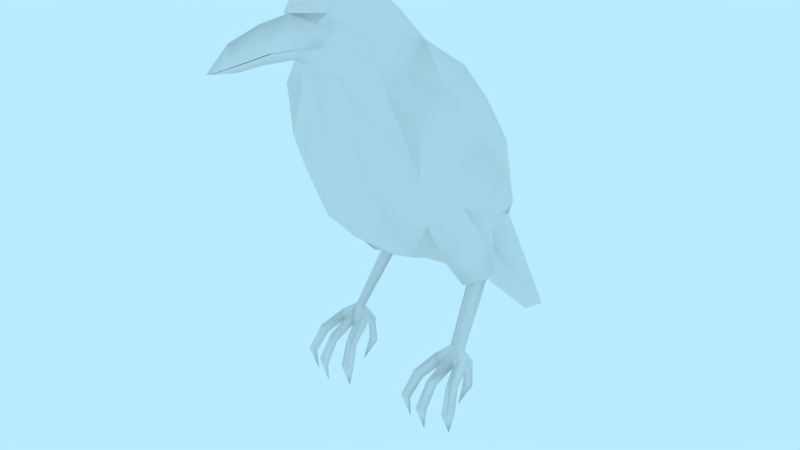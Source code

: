 # Source: char-raven.blend  (saved by Blender 2.79.0; exported with 4.5.12 LTS)
import bpy
from mathutils import Matrix  # noqa: F401  (used for matrix-valued properties, if any)

bpy.ops.wm.read_factory_settings(use_empty=True)
scene = bpy.context.scene
scene.name = 'Scene'

# ---- collections
col_collection_1 = bpy.data.collections.new('Collection 1'); scene.collection.children.link(col_collection_1)

# ---- materials (node trees are filled in below, after node groups)
mat_material = bpy.data.materials.new('Material')
mat_material.alpha_threshold = 0.0
mat_material.use_transparent_shadow = False
mat_material.roughness = 0.5

# ---- material node trees

# ---- world
world_world = bpy.data.worlds.new('World'); scene.world = world_world
world_world.color = (0.4794, 0.8327, 1.0)
world_world.use_sun_shadow = False
world_world.sun_shadow_jitter_overblur = 0.0
world_world.cycles.sampling_method = 'MANUAL'

# ---- meshes
me_char_raven = bpy.data.meshes.new('char-raven')
me_char_raven.from_pydata([(0.0, -0.007082, 0.1441), (0.0, -0.2081, -0.1558), (0.0, -0.1085, 0.1), (0.0, -0.1797, 0.006377), (0.0, -0.08881, -0.1892), (0.0, 0.1226, -0.09078), (0.0, 0.282, 0.1904), (0.0, 0.1204, 0.1683), (0.0, 0.1686, 0.1759), (0.0, 0.2075, 0.2179), (0.0, 0.2582, 0.3302), (0.0, 0.227, 0.3696), (0.0, 0.2166, 0.3197), (0.03754, 0.2722, 0.1856), (0.02134, 0.2563, 0.1931), (0.04065, 0.2444, 0.1803), (0.049, 0.2595, 0.1645), (0.01224, 0.2316, 0.3433), (0.0, 0.2703, 0.2761), (0.0, 0.2143, 0.2711), (0.02042, 0.2348, 0.2738), (0.02022, 0.236, 0.2796), (0.01226, 0.2306, 0.3375), (0.0314, 0.3028, 0.1498), (0.04399, 0.1765, 0.1628), (0.07244, 0.2085, 0.1305), (0.04666, 0.2663, 0.1416), (0.05513, 0.2544, 0.05947), (0.0, 0.2932, 0.08639), (0.0, 0.226, 0.3638), (0.04217, 0.2868, 0.09019), (0.05515, 0.2653, 0.1024), (0.07069, 0.2331, 0.09684), (0.04357, 0.2579, 0.1878), (0.04691, 0.1229, 0.1533), (0.07989, 0.1445, 0.1156), (0.08327, 0.1741, 0.07575), (0.07467, 0.2045, 0.02486), (0.1167, 0.01237, -0.1301), (0.1327, -0.0557, 0.00117), (0.1012, -0.07582, 0.04951), (0.06569, -0.0962, 0.09043), (0.06302, -0.1653, 0.001815), (0.1158, -0.1159, -0.1002), (0.09453, -0.08757, -0.1769), (0.08238, -0.1793, -0.141), (0.07572, -0.1612, -0.2095), (0.05781, -0.4217, -0.3666), (0.03828, 0.2304, 0.1971), (0.0, 0.2731, 0.2212), (0.0, 0.3104, 0.1526), (0.0, 0.2607, 0.03868), (0.0, 0.2169, 0.0034), (0.0, 0.01889, -0.1554), (0.03211, -0.1776, -0.003161), (0.0, -0.1861, -0.2402), (0.06808, 0.003916, 0.1351), (0.1394, -0.1479, -0.06252), (0.1119, -0.1527, 0.01471), (0.0, -0.4731, -0.4008), (0.06334, -0.2129, -0.0891), (0.1009, -0.1966, -0.1271), (0.128, -0.2122, -0.09651), (0.09534, -0.2277, -0.0534), (0.09604, -0.3289, -0.02409), (0.1087, -0.3402, -0.04079), (0.1194, -0.3329, -0.03243), (0.1083, -0.3248, -0.0188), (0.07922, -0.2359, -0.09257), (0.09572, -0.2292, -0.1145), (0.1104, -0.2343, -0.09879), (0.09615, -0.3524, 0.00524), (0.1095, -0.3633, 0.001315), (0.1203, -0.3521, 0.002112), (0.1058, -0.3385, 0.006063), (0.0963, -0.3589, -0.04443), (0.1089, -0.3686, -0.03935), (0.1196, -0.3602, -0.04467), (0.1083, -0.3497, -0.04896), (0.1297, -0.3629, -0.008155), (0.1393, -0.3517, -0.01303), (0.129, -0.3381, -0.002187), (0.07564, -0.3528, -0.007806), (0.08841, -0.3637, -0.00226), (0.08254, -0.3389, -0.0009749), (0.1251, -0.3509, -0.02751), (0.09068, -0.3509, -0.02751), (0.0984, -0.3684, 0.04458), (0.1092, -0.3754, 0.03749), (0.1179, -0.3666, 0.04203), (0.1062, -0.3567, 0.05213), (0.09751, -0.4039, 0.07004), (0.1093, -0.4087, 0.06065), (0.1188, -0.4014, 0.06811), (0.1061, -0.3991, 0.07618), (0.1079, -0.4467, 0.05912), (0.1317, -0.3684, 0.03448), (0.1384, -0.3754, 0.02343), (0.1482, -0.3666, 0.02377), (0.1421, -0.3567, 0.03792), (0.1419, -0.4039, 0.05784), (0.1485, -0.4087, 0.04427), (0.1603, -0.4014, 0.04689), (0.1523, -0.3991, 0.05968), (0.1466, -0.4467, 0.04349), (0.06591, -0.3684, 0.02968), (0.07865, -0.3754, 0.0275), (0.08481, -0.3666, 0.03514), (0.07007, -0.3567, 0.03973), (0.05492, -0.4039, 0.05267), (0.0695, -0.4087, 0.04878), (0.07525, -0.4014, 0.05942), (0.06031, -0.3991, 0.06171), (0.06884, -0.4467, 0.04682), (0.1166, -0.3865, -0.05924), (0.1068, -0.3889, -0.05052), (0.09888, -0.3839, -0.05804), (0.1095, -0.3806, -0.07046), (0.1174, -0.4217, -0.06106), (0.1067, -0.4213, -0.05149), (0.09803, -0.4189, -0.06064), (0.1096, -0.4206, -0.06805), (0.1079, -0.4502, -0.03407), (0.03486, 0.3065, 0.1292), (0.0, 0.3129, 0.1277), (0.0, 0.2329, 0.2738), (0.0, 0.2287, 0.3375), (0.0, 0.2309, 0.1891), (0.0, 0.235, 0.3433), (0.0, 0.2394, 0.2796), (0.1302, 0.114, 0.1047), (0.1432, 0.1546, 0.06409), (0.1284, 0.1715, 0.001035), (0.1264, 0.02984, 0.09971), (0.1794, 0.05714, 0.02038), (0.1247, 0.1005, -0.06335), (0.1633, -0.01487, -0.06339), (0.1252, -0.09921, -0.1454), (0.1322, -0.01797, 0.05064), (0.09896, -0.2539, -0.1121), (0.09523, -0.2384, -0.07804), (0.05958, -0.1916, -0.09132), (0.03518, -0.1947, -0.08126), (0.109, -0.3606, -0.02477)], [], [(10, 11, 17), (18, 10, 17, 21), (12, 22, 29), (19, 20, 22, 12), (9, 48, 20, 19), (49, 18, 21, 48), (49, 14, 13, 6), (24, 48, 9, 8), (50, 6, 13, 23), (16, 26, 23, 13), (16, 15, 25, 26), (28, 124, 123, 30), (30, 31, 27), (51, 28, 30), (26, 25, 32, 31), (23, 26, 123), (31, 32, 27), (13, 14, 33), (16, 13, 33), (14, 15, 33), (15, 16, 33), (34, 24, 8, 7), (36, 32, 25, 35), (37, 27, 32, 36), (51, 27, 37), (0, 56, 34, 7), (5, 52, 37), (136, 134, 39), (53, 5, 135), (41, 56, 0, 2), (40, 39, 138), (54, 41, 2, 3), (54, 42, 40, 41), (4, 53, 38, 44), (137, 44, 38, 136), (1, 142, 54, 3), (142, 42, 54), (45, 43, 141), (43, 45, 46), (55, 46, 47), (44, 46, 55, 4), (40, 133, 56, 41), (133, 35, 34, 56), (25, 24, 34, 35), (45, 1, 47), (25, 15, 48, 24), (14, 49, 48), (46, 45, 47), (35, 133, 130), (39, 40, 58, 57), (40, 42, 58), (59, 55, 47), (59, 47, 1), (58, 42, 60, 63), (43, 57, 62, 61), (57, 58, 63, 62), (141, 43, 61, 60), (37, 36, 131, 132), (62, 63, 140, 70), (63, 60, 68, 140), (60, 61, 69, 68), (61, 62, 70, 69), (140, 68, 64, 67), (68, 139, 65, 64), (139, 70, 66, 65), (70, 140, 67, 66), (74, 67, 71), (73, 67, 74), (73, 81, 67), (66, 67, 81), (67, 64, 84), (71, 67, 84), (81, 80, 66), (65, 66, 77, 78), (64, 65, 78, 75), (76, 77, 143), (76, 143, 75), (143, 77, 85), (143, 86, 75), (77, 66, 85), (66, 80, 85), (79, 143, 85), (143, 79, 73), (72, 143, 73), (80, 79, 85), (72, 71, 143), (83, 86, 143), (83, 82, 86), (82, 84, 64), (86, 82, 64), (75, 86, 64), (72, 73, 89, 88), (73, 74, 90, 89), (74, 71, 87, 90), (71, 72, 88, 87), (88, 89, 93, 92), (89, 90, 94, 93), (90, 87, 91, 94), (87, 88, 92, 91), (94, 91, 95), (91, 92, 95), (92, 93, 95), (93, 94, 95), (97, 98, 102, 101), (98, 99, 103, 102), (99, 96, 100, 103), (96, 97, 101, 100), (103, 100, 104), (100, 101, 104), (101, 102, 104), (102, 103, 104), (106, 107, 111, 110), (107, 108, 112, 111), (108, 105, 109, 112), (105, 106, 110, 109), (112, 109, 113), (109, 110, 113), (110, 111, 113), (111, 112, 113), (82, 105, 108, 84), (84, 108, 107, 71), (71, 107, 106, 83), (83, 106, 105, 82), (80, 98, 97, 79), (79, 97, 96, 73), (73, 96, 99, 81), (81, 99, 98, 80), (115, 116, 120, 119), (116, 117, 121, 120), (117, 114, 118, 121), (114, 115, 119, 118), (121, 118, 122), (118, 119, 122), (119, 120, 122), (120, 121, 122), (76, 115, 114, 77), (77, 114, 117, 78), (78, 117, 116, 75), (75, 116, 115, 76), (135, 5, 37), (38, 53, 135), (27, 51, 30), (123, 124, 50, 23), (123, 26, 31, 30), (52, 51, 37), (20, 48, 127, 125), (22, 20, 125, 126), (22, 126, 29), (21, 17, 128, 129), (17, 11, 128), (21, 129, 127, 48), (15, 14, 48), (130, 133, 134), (134, 135, 132), (135, 37, 132), (134, 133, 138), (36, 35, 130, 131), (137, 43, 46), (43, 137, 136, 39), (38, 135, 134, 136), (44, 137, 46), (131, 134, 132), (131, 130, 134), (39, 134, 138), (133, 40, 138), (69, 70, 139), (68, 69, 139), (43, 39, 57), (142, 45, 141), (1, 45, 142), (42, 142, 141), (42, 141, 60), (71, 83, 143)])
me_char_raven.polygons.foreach_set('use_smooth', [True] * 173)
_k = set([(11, 17), (13, 14), (13, 16), (14, 15), (15, 16), (17, 21), (20, 22), (20, 48), (21, 48), (22, 29), (39, 43), (39, 138), (43, 46), (45, 47), (46, 47), (47, 59), (68, 69), (68, 140), (69, 70), (70, 140), (133, 138)])
me_char_raven.attributes.new('sharp_edge', 'BOOLEAN', 'EDGE').data.foreach_set('value', [ (min(e.vertices), max(e.vertices)) in _k for e in me_char_raven.edges])
_uv = me_char_raven.uv_layers.new(name='UVMap')
_uv.uv.foreach_set('vector', [0.9063, 0.05235, 0.9412, 0.006971, 0.9408, 0.04043, 0.8883, 0.1129, 0.9063, 0.05235, 0.9408, 0.04043, 0.9338, 0.1135, 0.6073, 0.9269, 0.6309, 0.9443, 0.6212, 0.9763, 0.5983, 0.8722, 0.6314, 0.871, 0.6309, 0.9443, 0.6073, 0.9269, 0.585, 0.8126, 0.6314, 0.7811, 0.6314, 0.871, 0.5983, 0.8722, 0.8794, 0.1749, 0.8883, 0.1129, 0.9338, 0.1135, 0.9412, 0.2096, 0.8747, 0.6373, 0.8328, 0.614, 0.8292, 0.5888, 0.8704, 0.598, 0.7193, 0.6301, 0.7978, 0.6311, 0.7943, 0.6902, 0.7255, 0.6865, 0.8747, 0.5432, 0.8704, 0.598, 0.8292, 0.5888, 0.8408, 0.5464, 0.8078, 0.58, 0.8003, 0.5559, 0.8408, 0.5464, 0.8292, 0.5888, 0.8078, 0.58, 0.8014, 0.6047, 0.7308, 0.5678, 0.8003, 0.5559, 0.842, 0.4677, 0.8686, 0.515, 0.8336, 0.5275, 0.8033, 0.4966, 0.8033, 0.4966, 0.7817, 0.5171, 0.7584, 0.4752, 0.7947, 0.4161, 0.842, 0.4677, 0.8033, 0.4966, 0.8003, 0.5559, 0.7308, 0.5678, 0.7431, 0.5232, 0.7817, 0.5171, 0.8408, 0.5464, 0.8003, 0.5559, 0.8336, 0.5275, 0.7817, 0.5171, 0.7431, 0.5232, 0.7584, 0.4752, 0.908, 0.2572, 0.8794, 0.2672, 0.894, 0.2462, 0.908, 0.2235, 0.908, 0.2572, 0.894, 0.2462, 0.8794, 0.2672, 0.8803, 0.2348, 0.894, 0.2462, 0.8803, 0.2348, 0.908, 0.2235, 0.894, 0.2462, 0.6544, 0.6436, 0.7193, 0.6301, 0.7255, 0.6865, 0.6687, 0.7009, 0.6702, 0.5222, 0.7431, 0.5232, 0.7308, 0.5678, 0.6553, 0.5795, 0.6884, 0.4527, 0.7584, 0.4752, 0.7431, 0.5232, 0.6702, 0.5222, 0.7947, 0.4161, 0.7584, 0.4752, 0.6884, 0.4527, 0.2093, 0.1509, 0.1309, 0.1551, 0.1237, 0.01904, 0.1783, 0.006971, 0.3839, 0.7745, 0.3746, 0.9262, 0.285, 0.9279, 0.5374, 0.2733, 0.5018, 0.3895, 0.44, 0.2691, 0.3839, 0.6353, 0.3839, 0.7745, 0.2364, 0.7697, 0.1486, 0.2709, 0.1309, 0.1551, 0.2093, 0.1509, 0.2224, 0.2756, 0.8237, 0.08043, 0.7425, 0.08231, 0.7767, 0.006971, 0.169, 0.41, 0.1486, 0.2709, 0.2224, 0.2756, 0.2067, 0.4077, 0.169, 0.41, 0.1347, 0.3929, 0.0857, 0.2808, 0.1486, 0.2709, 0.3778, 0.5068, 0.3839, 0.6353, 0.248, 0.6439, 0.2697, 0.5175, 0.5864, 0.1389, 0.6382, 0.1297, 0.6358, 0.2599, 0.5374, 0.2733, 0.1673, 0.5904, 0.1457, 0.4986, 0.169, 0.41, 0.2067, 0.4077, 0.1457, 0.4986, 0.1347, 0.3929, 0.169, 0.41, 0.06626, 0.5529, 0.008322, 0.4664, 0.1152, 0.5016, 0.008322, 0.4664, 0.06626, 0.5529, 0.006971, 0.6189, 0.375, 0.3817, 0.2878, 0.425, 0.304, 0.07816, 0.2697, 0.5175, 0.2878, 0.425, 0.375, 0.3817, 0.3778, 0.5068, 0.0857, 0.2808, 0.05019, 0.1512, 0.1309, 0.1551, 0.1486, 0.2709, 0.05019, 0.1512, 0.06253, 0.0106, 0.1237, 0.01904, 0.1309, 0.1551, 0.7308, 0.5678, 0.7193, 0.6301, 0.6544, 0.6436, 0.6553, 0.5795, 0.06626, 0.5529, 0.1673, 0.5904, 0.1477, 0.934, 0.7308, 0.5678, 0.8014, 0.6047, 0.7978, 0.6311, 0.7193, 0.6301, 0.8328, 0.614, 0.8747, 0.6373, 0.7978, 0.6311, 0.006971, 0.6189, 0.06626, 0.5529, 0.1477, 0.934, 0.4154, 0.5625, 0.3979, 0.4167, 0.45, 0.5012, 0.7425, 0.08231, 0.8237, 0.08043, 0.8112, 0.1778, 0.7331, 0.2146, 0.8237, 0.08043, 0.8654, 0.2051, 0.8112, 0.1778, 0.369, 0.006971, 0.375, 0.3817, 0.304, 0.07816, 0.2224, 0.993, 0.1477, 0.934, 0.1673, 0.5904, 0.8112, 0.1778, 0.8654, 0.2051, 0.839, 0.3284, 0.8002, 0.2832, 0.6665, 0.2131, 0.7331, 0.2146, 0.7439, 0.2863, 0.7069, 0.2963, 0.7331, 0.2146, 0.8112, 0.1778, 0.8002, 0.2832, 0.7439, 0.2863, 0.6544, 0.3296, 0.6665, 0.2131, 0.7069, 0.2963, 0.6754, 0.3516, 0.5896, 0.5769, 0.5176, 0.5722, 0.5153, 0.501, 0.5898, 0.4957, 0.7439, 0.2863, 0.8002, 0.2832, 0.7866, 0.3116, 0.7543, 0.3135, 0.8002, 0.2832, 0.839, 0.3284, 0.8029, 0.3347, 0.7866, 0.3116, 0.6754, 0.3516, 0.7069, 0.2963, 0.7303, 0.3283, 0.712, 0.3617, 0.7069, 0.2963, 0.7439, 0.2863, 0.7543, 0.3135, 0.7303, 0.3283, 0.5196, 0.8403, 0.5334, 0.8609, 0.4005, 0.8556, 0.3993, 0.8397, 0.5334, 0.8609, 0.5254, 0.8977, 0.3983, 0.8826, 0.4005, 0.8556, 0.5252, 0.7865, 0.5348, 0.8148, 0.399, 0.8177, 0.3979, 0.8001, 0.5348, 0.8148, 0.5196, 0.8403, 0.3993, 0.8397, 0.399, 0.8177, 0.4579, 0.7335, 0.4503, 0.7725, 0.4378, 0.7196, 0.485, 0.7368, 0.4503, 0.7725, 0.4579, 0.7335, 0.6849, 0.8363, 0.7027, 0.8519, 0.6828, 0.8866, 0.7078, 0.8947, 0.6828, 0.8866, 0.7027, 0.8519, 0.5556, 0.5911, 0.5746, 0.5919, 0.5813, 0.6289, 0.5578, 0.6444, 0.5556, 0.5911, 0.5813, 0.6289, 0.7027, 0.8519, 0.727, 0.857, 0.7078, 0.8947, 0.8113, 0.7335, 0.8181, 0.7149, 0.8384, 0.7497, 0.8165, 0.749, 0.7862, 0.715, 0.8113, 0.7335, 0.8165, 0.749, 0.799, 0.7623, 0.8568, 0.7546, 0.8384, 0.7497, 0.864, 0.7344, 0.787, 0.7812, 0.7684, 0.7699, 0.799, 0.7623, 0.864, 0.7344, 0.8384, 0.7497, 0.8425, 0.7228, 0.7684, 0.7699, 0.7792, 0.7446, 0.799, 0.7623, 0.8384, 0.7497, 0.8181, 0.7149, 0.8425, 0.7228, 0.7078, 0.8947, 0.727, 0.857, 0.731, 0.8813, 0.7455, 0.855, 0.7545, 0.8882, 0.731, 0.8813, 0.6544, 0.8604, 0.664, 0.8277, 0.6849, 0.8363, 0.5048, 0.7342, 0.509, 0.7676, 0.485, 0.7368, 0.727, 0.857, 0.7455, 0.855, 0.731, 0.8813, 0.4182, 0.7086, 0.4378, 0.7196, 0.3979, 0.7351, 0.6227, 0.6293, 0.6053, 0.5972, 0.6314, 0.5908, 0.6227, 0.6293, 0.6014, 0.6274, 0.6053, 0.5972, 0.6014, 0.6274, 0.5813, 0.6289, 0.5746, 0.5919, 0.6053, 0.5972, 0.6014, 0.6274, 0.5746, 0.5919, 0.799, 0.7623, 0.7792, 0.7446, 0.7862, 0.715, 0.5048, 0.7342, 0.485, 0.7368, 0.4913, 0.6856, 0.5067, 0.6851, 0.485, 0.7368, 0.4579, 0.7335, 0.4727, 0.6801, 0.4913, 0.6856, 0.4579, 0.7335, 0.4378, 0.7196, 0.4582, 0.6731, 0.4727, 0.6801, 0.4378, 0.7196, 0.4182, 0.7086, 0.4428, 0.6668, 0.4582, 0.6731, 0.5067, 0.6851, 0.4913, 0.6856, 0.4964, 0.6443, 0.509, 0.6374, 0.4913, 0.6856, 0.4727, 0.6801, 0.4838, 0.6423, 0.4964, 0.6443, 0.4727, 0.6801, 0.4582, 0.6731, 0.4761, 0.636, 0.4838, 0.6423, 0.4582, 0.6731, 0.4428, 0.6668, 0.464, 0.6237, 0.4761, 0.636, 0.4838, 0.6423, 0.4761, 0.636, 0.5009, 0.5908, 0.4761, 0.636, 0.464, 0.6237, 0.5009, 0.5908, 0.509, 0.6374, 0.4964, 0.6443, 0.5009, 0.5908, 0.4964, 0.6443, 0.4838, 0.6423, 0.5009, 0.5908, 0.7511, 0.8096, 0.7354, 0.8104, 0.7416, 0.7686, 0.7545, 0.7619, 0.7354, 0.8104, 0.7169, 0.8036, 0.7292, 0.7662, 0.7416, 0.7686, 0.7169, 0.8036, 0.7033, 0.7955, 0.7216, 0.7597, 0.7292, 0.7662, 0.7033, 0.7955, 0.6879, 0.7898, 0.7096, 0.7471, 0.7216, 0.7597, 0.7292, 0.7662, 0.7216, 0.7597, 0.7474, 0.7149, 0.7216, 0.7597, 0.7096, 0.7471, 0.7474, 0.7149, 0.7545, 0.7619, 0.7416, 0.7686, 0.7474, 0.7149, 0.7416, 0.7686, 0.7292, 0.7662, 0.7474, 0.7149, 0.562, 0.6916, 0.5752, 0.683, 0.5931, 0.7201, 0.5864, 0.7328, 0.5752, 0.683, 0.5928, 0.6769, 0.6048, 0.7149, 0.5931, 0.7201, 0.5928, 0.6769, 0.6093, 0.6745, 0.6147, 0.7159, 0.6048, 0.7149, 0.6093, 0.6745, 0.6256, 0.6717, 0.6314, 0.7195, 0.6147, 0.7159, 0.6048, 0.7149, 0.6147, 0.7159, 0.6188, 0.7672, 0.6147, 0.7159, 0.6314, 0.7195, 0.6188, 0.7672, 0.5864, 0.7328, 0.5931, 0.7201, 0.6188, 0.7672, 0.5931, 0.7201, 0.6048, 0.7149, 0.6188, 0.7672, 0.6014, 0.6274, 0.6093, 0.6745, 0.5928, 0.6769, 0.5813, 0.6289, 0.5813, 0.6289, 0.5928, 0.6769, 0.5752, 0.683, 0.5578, 0.6444, 0.5578, 0.6444, 0.5752, 0.683, 0.562, 0.6916, 0.5401, 0.6541, 0.6227, 0.6293, 0.6256, 0.6717, 0.6093, 0.6745, 0.6014, 0.6274, 0.727, 0.857, 0.7354, 0.8104, 0.7511, 0.8096, 0.7455, 0.855, 0.664, 0.8277, 0.6879, 0.7898, 0.7033, 0.7955, 0.6849, 0.8363, 0.6849, 0.8363, 0.7033, 0.7955, 0.7169, 0.8036, 0.7027, 0.8519, 0.7027, 0.8519, 0.7169, 0.8036, 0.7354, 0.8104, 0.727, 0.857, 0.8065, 0.8038, 0.8161, 0.7939, 0.8324, 0.822, 0.8276, 0.833, 0.8161, 0.7939, 0.8314, 0.7871, 0.842, 0.817, 0.8324, 0.822, 0.8314, 0.7871, 0.8455, 0.786, 0.8505, 0.8177, 0.842, 0.817, 0.8455, 0.786, 0.8607, 0.7839, 0.864, 0.8207, 0.8505, 0.8177, 0.842, 0.817, 0.8505, 0.8177, 0.855, 0.8589, 0.8505, 0.8177, 0.864, 0.8207, 0.855, 0.8589, 0.8276, 0.833, 0.8324, 0.822, 0.855, 0.8589, 0.8324, 0.822, 0.842, 0.817, 0.855, 0.8589, 0.8568, 0.7546, 0.8607, 0.7839, 0.8455, 0.786, 0.8384, 0.7497, 0.8384, 0.7497, 0.8455, 0.786, 0.8314, 0.7871, 0.8165, 0.749, 0.8165, 0.749, 0.8314, 0.7871, 0.8161, 0.7939, 0.799, 0.7623, 0.799, 0.7623, 0.8161, 0.7939, 0.8065, 0.8038, 0.787, 0.7812, 0.2364, 0.7697, 0.3839, 0.7745, 0.285, 0.9279, 0.248, 0.6439, 0.3839, 0.6353, 0.2364, 0.7697, 0.7584, 0.4752, 0.7947, 0.4161, 0.8033, 0.4966, 0.8336, 0.5275, 0.8686, 0.515, 0.8747, 0.5432, 0.8408, 0.5464, 0.8336, 0.5275, 0.8003, 0.5559, 0.7817, 0.5171, 0.8033, 0.4966, 0.7415, 0.3756, 0.7947, 0.4161, 0.6884, 0.4527, 0.9323, 0.4813, 0.9332, 0.5711, 0.8887, 0.5706, 0.9095, 0.4763, 0.9381, 0.4082, 0.9323, 0.4813, 0.9095, 0.4763, 0.9243, 0.4051, 0.9381, 0.4082, 0.9243, 0.4051, 0.9303, 0.3756, 0.9314, 0.6675, 0.9381, 0.7406, 0.9239, 0.7434, 0.9085, 0.6722, 0.9381, 0.7406, 0.9324, 0.7735, 0.9239, 0.7434, 0.9314, 0.6675, 0.9085, 0.6722, 0.8887, 0.5706, 0.9332, 0.5711, 0.8014, 0.6047, 0.8328, 0.614, 0.7978, 0.6311, 0.45, 0.5012, 0.3979, 0.4167, 0.5018, 0.3895, 0.5018, 0.3895, 0.6201, 0.3871, 0.5898, 0.4957, 0.6201, 0.3871, 0.6405, 0.5566, 0.5898, 0.4957, 0.5018, 0.3895, 0.3979, 0.4167, 0.4149, 0.3378, 0.5176, 0.5722, 0.4578, 0.5727, 0.45, 0.5012, 0.5153, 0.501, 0.5539, 0.1276, 0.497, 0.1399, 0.5624, 0.006971, 0.497, 0.1399, 0.5539, 0.1276, 0.5374, 0.2733, 0.44, 0.2691, 0.6358, 0.2599, 0.6201, 0.3871, 0.5018, 0.3895, 0.5374, 0.2733, 0.6382, 0.1297, 0.5864, 0.1389, 0.6405, 0.03408, 0.5153, 0.501, 0.5018, 0.3895, 0.5898, 0.4957, 0.5153, 0.501, 0.45, 0.5012, 0.5018, 0.3895, 0.44, 0.2691, 0.5018, 0.3895, 0.4149, 0.3378, 0.05019, 0.1512, 0.0857, 0.2808, 0.03537, 0.227, 0.5519, 0.7963, 0.5348, 0.8148, 0.5252, 0.7865, 0.5334, 0.8609, 0.5519, 0.8872, 0.5254, 0.8977, 0.6665, 0.2131, 0.7425, 0.08231, 0.7331, 0.2146, 0.1457, 0.4986, 0.06626, 0.5529, 0.1152, 0.5016, 0.1673, 0.5904, 0.06626, 0.5529, 0.1457, 0.4986, 0.1347, 0.3929, 0.1457, 0.4986, 0.1152, 0.5016, 0.8654, 0.2051, 0.8654, 0.324, 0.839, 0.3284, 0.5578, 0.6444, 0.5401, 0.6541, 0.5229, 0.6182])
me_char_raven.materials.append(mat_material)
me_char_raven.use_remesh_preserve_volume = False
me_char_raven.use_remesh_preserve_attributes = False
me_char_raven.use_mirror_vertex_groups = False
me_char_raven.update()
arm_char_raven_armature = bpy.data.armatures.new('char-raven-armature')  # bones are not reproduced

# ---- objects
ob_char_raven_armature = bpy.data.objects.new('char-raven-armature', arm_char_raven_armature)
ob_char_raven = bpy.data.objects.new('char-raven', me_char_raven)

# ---- transforms, parenting, visibility, modifiers, constraints
ob_char_raven_armature.location = (0.0, 0.0, 0.0)
ob_char_raven_armature.rotation_euler = (1.571, -0.0, 0.0)
ob_char_raven_armature.show_in_front = True
ob_char_raven_armature.lineart.crease_threshold = 0.0
ob_char_raven.parent = ob_char_raven_armature
ob_char_raven.matrix_parent_inverse = Matrix(((1.0, 0.0, 0.0, 0.0), (0.0, -4.371e-08, 1.0, 0.0), (0.0, -1.0, -4.371e-08, 0.0), (0.0, 0.0, 0.0, 1.0)))
ob_char_raven.location = (0.0, 0.0, 0.4009)
ob_char_raven.rotation_euler = (1.571, -0.0, 0.0)
ob_char_raven.lineart.crease_threshold = 0.0
_vg = ob_char_raven.vertex_groups.new(name='spine')
for _i, _w in zip([0, 2, 3, 4, 5, 7, 8, 15, 16, 24, 25, 26, 27, 30, 31, 32, 34, 35, 36, 37, 38, 39, 40, 41, 42, 43, 44, 51, 52, 53, 54, 56, 57, 58, 130, 131, 132, 133, 134, 135, 136, 137, 138, 141, 142], [0.8779, 0.8408, 0.3639, 0.06209, 0.9643, 0.5959, 0.05099, 7.135e-05, 0.0004861, 0.04943, 0.03969, 0.0001918, 0.1078, 0.04238, 0.05813, 0.06687, 0.6259, 0.6317, 0.6317, 0.618, 0.9572, 0.9069, 0.9107, 0.8779, 0.2641, 0.5245, 0.1098, 0.08974, 0.6325, 0.9782, 0.2659, 0.8795, 0.4783, 0.2585, 0.6707, 0.6526, 0.679, 0.8876, 0.8972, 0.9572, 0.9002, 0.1039, 0.8795, 0.3943, 0.133]): _vg.add([_i], _w, 'REPLACE')
_vg = ob_char_raven.vertex_groups.new(name='neck')
for _i, _w in zip([0, 2, 5, 6, 7, 8, 9, 10, 11, 12, 13, 14, 15, 16, 17, 18, 19, 20, 21, 22, 23, 24, 25, 26, 27, 28, 29, 30, 31, 32, 33, 34, 35, 36, 37, 38, 48, 49, 50, 51, 52, 53, 56, 123, 124, 125, 126, 127, 128, 129, 130, 131, 132, 133, 134, 135, 138], [0.1843, 0.006619, 0.6673, 0.0, 0.5745, 0.14, 0.0, 0.0, 0.0, 0.0, 0.0, 0.0, 0.0, 0.001184, 0.0, 0.0, 0.0, 0.0, 0.0, 0.0, 0.005882, 0.1258, 0.05532, 0.007056, 0.1236, 0.02442, 0.0, 0.02195, 0.0199, 0.06565, 0.0, 0.6279, 0.6555, 0.7138, 0.8258, 0.01616, 0.0, 0.0, 0.01128, 0.1716, 0.8116, 0.2903, 0.1428, 0.009357, 0.01745, 0.0, 0.0, 0.0, 0.0, 0.0, 0.373, 0.5309, 0.6641, 0.05497, 0.04525, 0.1299, 0.004378]): _vg.add([_i], _w, 'REPLACE')
_vg = ob_char_raven.vertex_groups.new(name='head')
for _i, _w in zip([0, 6, 7, 8, 10, 11, 13, 14, 15, 16, 17, 18, 21, 23, 24, 25, 26, 27, 28, 30, 31, 32, 33, 34, 35, 36, 37, 40, 41, 48, 49, 50, 51, 52, 56, 123, 124, 127, 128, 129, 130, 131, 132, 133, 134, 135], [0.0, 1.0, 3.677e-26, 0.01736, 1.0, 1.0, 1.0, 0.9999, 0.998, 1.0, 1.0, 1.0, 1.0, 1.0, 0.09162, 0.2566, 1.0, 0.4873, 0.8138, 1.0, 1.0, 0.6156, 1.0, 1.718e-33, 3.895e-22, 0.01106, 0.05038, 0.0, 0.0, 1.0, 1.0, 0.894, 0.4678, 0.1048, 0.0, 1.0, 0.8857, 1.0, 1.0, 1.0, 0.0, 2.031e-37, 6.701e-31, 0.0, 0.0, 0.0]): _vg.add([_i], _w, 'REPLACE')
_vg = ob_char_raven.vertex_groups.new(name='jaw')
for _i, _w in zip([0, 2, 6, 7, 8, 9, 12, 13, 14, 15, 16, 18, 19, 20, 22, 23, 24, 25, 26, 27, 29, 30, 31, 32, 33, 34, 35, 36, 37, 40, 41, 48, 49, 50, 56, 123, 124, 125, 126, 127, 130, 131, 132, 133, 134, 135], [3.43e-13, 0.0, 4.288e-34, 0.2444, 0.5323, 0.9925, 0.9908, 1.176e-41, 3.154e-08, 3.415e-06, 4.773e-24, 0.0, 0.9901, 0.9888, 0.9905, 0.0, 0.4971, 0.193, 5.553e-35, 0.0, 0.9908, 0.0, 2.726e-29, 9.792e-07, 7.583e-17, 0.1732, 0.03732, 0.0002278, 0.0, 0.0, 0.0, 0.0, 0.0, 7.323e-27, 1.491e-42, 6.006e-39, 2.307e-14, 0.9822, 0.9905, 0.0, 5.871e-43, 0.0, 0.0, 5.895e-38, 0.0, 0.0]): _vg.add([_i], _w, 'REPLACE')
_vg = ob_char_raven.vertex_groups.new(name='tail')
for _i, _w in zip([0, 1, 2, 3, 4, 6, 13, 14, 15, 16, 23, 25, 26, 27, 28, 30, 31, 32, 33, 34, 35, 36, 37, 38, 39, 40, 41, 42, 43, 44, 45, 46, 47, 50, 51, 52, 53, 54, 55, 56, 57, 58, 59, 60, 61, 62, 63, 64, 65, 66, 67, 68, 69, 70, 71, 72, 73, 74, 75, 76, 77, 78, 79, 80, 81, 82, 83, 84, 85, 86, 87, 88, 89, 90, 91, 92, 93, 94, 95, 96, 97, 98, 99, 100, 101, 102, 103, 104, 105, 106, 107, 108, 109, 110, 111, 112, 113, 114, 115, 116, 118, 119, 120, 122, 123, 124, 127, 130, 131, 132, 133, 134, 135, 136, 137, 138, 139, 140, 141, 142], [0.0, 0.9718, 0.0, 0.01868, 0.9196, 0.0, 0.0, 0.0, 0.0, 0.0, 0.0, 0.0, 0.0, 0.0, 0.0, 0.0, 0.0, 0.0, 0.0, 0.0, 0.0, 0.0, 0.0, 0.143, 0.0, 0.0, 0.0, 0.01026, 0.04025, 0.6997, 0.8492, 0.9435, 1.002, 0.0, 0.0, 0.0, 0.1871, 0.01738, 0.9975, 0.0, 0.0, 0.0, 1.006, 0.0, 0.0, 0.0, 0.0, 0.0, 0.0, 0.0, 0.0, 0.0, 0.0, 0.0, 0.0, 0.0, 0.0, 0.0, 0.0, 0.0, 0.0, 0.0, 0.0, 0.0, 0.0, 0.0, 0.0, 0.0, 0.0, 0.0, 0.0, 0.0, 0.0, 0.0, 0.0, 0.0, 0.0, 0.0, 0.0, 0.0, 0.0, 0.0, 0.0, 0.0, 0.0, 0.0, 0.0, 0.0, 0.0, 0.0, 0.0, 0.0, 0.0, 0.0, 0.0, 0.0, 0.0, 0.0, 0.0, 0.0, 0.0, 0.0, 0.0, 0.0, 0.0, 0.0, 0.0, 0.0, 0.0, 0.0, 0.0, 0.0, 0.0, 0.01443, 0.3973, 0.0, 0.0, 0.0, 0.02525, 0.4946]): _vg.add([_i], _w, 'REPLACE')
_vg = ob_char_raven.vertex_groups.new(name='leg l')
for _i, _w in zip([60, 61, 62, 63, 64, 65, 66, 67, 68, 69, 70, 78, 85, 139, 140], [0.1466, 0.06809, 0.126, 0.203, 0.05345, 0.44, 0.4772, 0.0354, 0.9313, 0.9507, 0.9796, 0.0653, 0.08941, 0.9769, 0.9108]): _vg.add([_i], _w, 'REPLACE')
_vg = ob_char_raven.vertex_groups.new(name='foot l')
for _i, _w in zip([64, 65, 66, 67, 72, 73, 74, 75, 77, 78, 79, 80, 81, 82, 84, 85, 86, 140, 143], [0.9231, 0.4999, 0.5142, 0.928, 0.08775, 0.6214, 0.08307, 0.02268, 0.03424, 0.0583, 0.1089, 0.05126, 0.08168, 0.0005187, 0.01194, 0.5272, 0.5809, 0.00255, 0.2415]): _vg.add([_i], _w, 'REPLACE')
_vg = ob_char_raven.vertex_groups.new(name='talon 2 1 l')
for _i, _w in zip([71, 72, 73, 74, 79, 83, 84, 86, 87, 88, 89, 90, 143], [0.7308, 0.7981, 0.1704, 0.8707, 0.001276, 0.1053, 0.04663, 0.005532, 0.05805, 0.1403, 0.8196, 0.4939, 0.4294]): _vg.add([_i], _w, 'REPLACE')
_vg = ob_char_raven.vertex_groups.new(name='talon 2 2 l')
for _i, _w in zip([71, 72, 87, 88, 89, 90, 91, 92, 93, 94, 95, 143], [0.004314, 0.005023, 0.9391, 0.8521, 0.1634, 0.5068, 1.001, 0.9988, 0.9837, 0.9895, 1.002, 0.002521]): _vg.add([_i], _w, 'REPLACE')
_vg = ob_char_raven.vertex_groups.new(name='talon 3 1 l')
for _i, _w in zip([72, 73, 79, 80, 81, 85, 96, 97, 98, 99, 102, 103], [0.004922, 0.1909, 0.8278, 0.9233, 0.8942, 0.1768, 0.9502, 0.9419, 0.9792, 0.9917, 0.002822, 0.004574]): _vg.add([_i], _w, 'REPLACE')
_vg = ob_char_raven.vertex_groups.new(name='talon 3 2 l')
for _i, _w in zip([96, 97, 100, 101, 102, 103, 104], [0.009507, 0.04028, 0.9779, 0.9974, 0.9734, 0.9724, 1.002]): _vg.add([_i], _w, 'REPLACE')
_vg = ob_char_raven.vertex_groups.new(name='talon 1 1 l')
for _i, _w in zip([71, 72, 82, 83, 84, 86, 105, 106, 107, 108, 111, 112, 143], [0.2076, 0.0005042, 0.944, 0.8577, 0.9154, 0.1385, 0.9758, 0.9473, 0.9546, 0.9945, 0.01494, 0.0008789, 0.1789]): _vg.add([_i], _w, 'REPLACE')
_vg = ob_char_raven.vertex_groups.new(name='talon 1 2 l')
for _i, _w in zip([106, 109, 110, 111, 112, 113], [0.03161, 0.9822, 0.9933, 0.9669, 0.9744, 1.001]): _vg.add([_i], _w, 'REPLACE')
_vg = ob_char_raven.vertex_groups.new(name='talon 4 1 l')
for _i, _w in zip([65, 72, 75, 76, 77, 78, 79, 85, 86, 114, 115, 116, 117, 143], [0.05721, 0.01579, 0.9434, 0.9343, 0.8985, 0.8697, 0.008924, 0.1894, 0.2333, 0.0782, 0.1592, 0.8447, 0.4946, 0.09699]): _vg.add([_i], _w, 'REPLACE')
_vg = ob_char_raven.vertex_groups.new(name='talon 4 2 l')
for _i, _w in zip([76, 77, 114, 115, 116, 117, 118, 119, 120, 121, 122], [0.03884, 0.01169, 0.9207, 0.8401, 0.1535, 0.5047, 1.002, 0.9984, 0.984, 0.9871, 1.002]): _vg.add([_i], _w, 'REPLACE')
_vg = ob_char_raven.vertex_groups.new(name='leg r')
_vg = ob_char_raven.vertex_groups.new(name='foot r')
_vg = ob_char_raven.vertex_groups.new(name='talon 2 1 r')
_vg = ob_char_raven.vertex_groups.new(name='talon 2 2 r')
_vg = ob_char_raven.vertex_groups.new(name='talon 3 1 r')
_vg = ob_char_raven.vertex_groups.new(name='talon 3 2 r')
_vg = ob_char_raven.vertex_groups.new(name='talon 1 1 r')
_vg = ob_char_raven.vertex_groups.new(name='talon 1 2 r')
_vg = ob_char_raven.vertex_groups.new(name='talon 4 1 r')
_vg = ob_char_raven.vertex_groups.new(name='talon 4 2 r')
_vg = ob_char_raven.vertex_groups.new(name='foot ik target l')
_vg = ob_char_raven.vertex_groups.new(name='foot ik target r')
_vg = ob_char_raven.vertex_groups.new(name='thigh l')
for _i, _w in zip([38, 39, 40, 41, 42, 43, 44, 45, 46, 54, 57, 58, 60, 61, 62, 63, 68, 69, 70, 137, 140, 141, 142], [0.0, 0.4509, 0.7832, 0.1178, 0.9396, 0.755, 0.0, 0.0, 0.0, 0.0004025, 0.7539, 0.7541, 0.9956, 0.9963, 0.9963, 0.9951, 0.9936, 0.9963, 0.9937, 0.0, 0.9931, 0.8473, 0.0002013]): _vg.add([_i], _w, 'REPLACE')
_vg = ob_char_raven.vertex_groups.new(name='thigh r')
_m = ob_char_raven.modifiers.new('Mirror', 'MIRROR')
_m.use_clip = True
_m = ob_char_raven.modifiers.new('EdgeSplit', 'EDGE_SPLIT')
_m.use_edge_angle = False
_m = ob_char_raven.modifiers.new('Armature', 'ARMATURE')
_m.object = ob_char_raven_armature

# ---- collection membership
col_collection_1.objects.link(ob_char_raven_armature)
col_collection_1.objects.link(ob_char_raven)

# ---- scene / render settings (as saved in the file)
scene.frame_start = 0; scene.frame_end = 8; scene.frame_set(0)
scene.render.engine = 'BLENDER_EEVEE_NEXT'
scene.render.resolution_percentage = 50
scene.render.fps = 30
scene.render.dither_intensity = 0.0
scene.cycles.use_denoising = False
scene.cycles.samples = 128
scene.cycles.sampling_pattern = 'TABULATED_SOBOL'
scene.cycles.use_adaptive_sampling = False
scene.cycles.use_light_tree = False
scene.cycles.blur_glossy = 0.0
scene.cycles.sample_clamp_indirect = 0.0
scene.view_settings.view_transform = 'Standard'
bpy.context.view_layer.update()

# ---- added for rendering (the .blend has no active camera): camera
cam_auto = bpy.data.cameras.new('AutoCamera')
cam_auto.lens = 50.0
cam_auto.sensor_width = 36.0
cam_auto.clip_end = 1000.0
ob_auto_camera = bpy.data.objects.new('AutoCamera', cam_auto)
scene.collection.objects.link(ob_auto_camera)
ob_auto_camera.location = (1.02718, -1.22485, 1.09224)
ob_auto_camera.rotation_euler = (1.09748, -7.21219e-08, 0.694738)
scene.camera = ob_auto_camera
bpy.context.view_layer.update()
